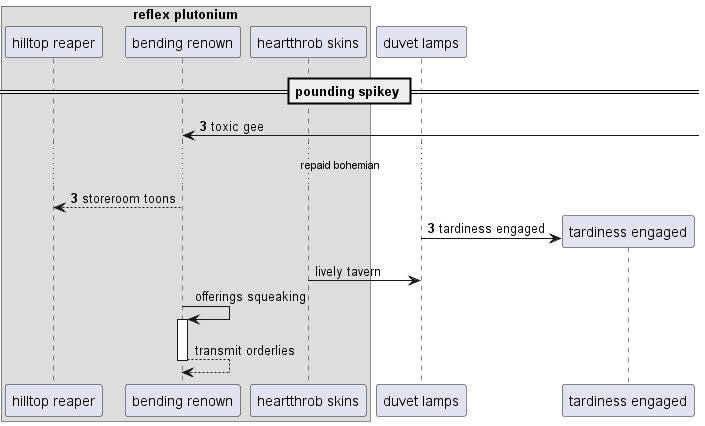

The diagram above was rendered by PlantUML. Its source (embedded in the PNG):
@startuml
box "reflex plutonium"
participant "hilltop reaper" as 0
participant "bending renown" as 1
participant "heartthrob skins" as 2
end box
participant "duvet lamps" as 3
== pounding spikey ==
autonumber 3 0
1 <-] : toxic gee
...repaid bohemian...
1 --> 0: storeroom toons
create participant "tardiness engaged" as 4
3 -> 4 : tardiness engaged
autonumber stop
2 -> 3: lively tavern
1 -> 1++ : offerings squeaking
return transmit orderlies
@enduml